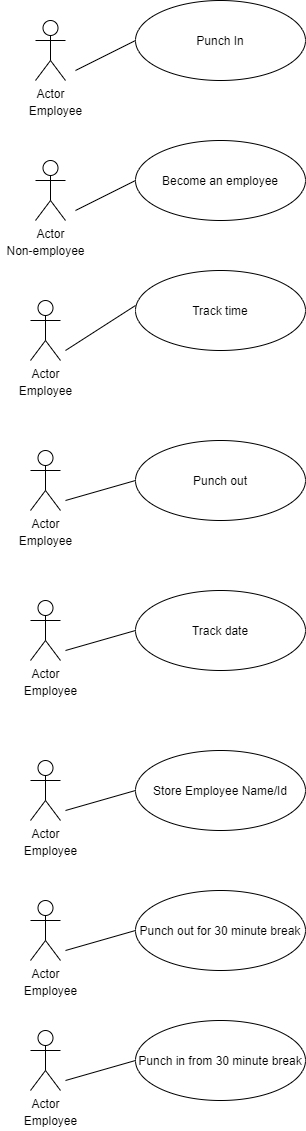

The diagram above was exported from draw.io. Its source (the exported page's mxGraphModel, read from the mxfile embedded in the PNG):
<mxGraphModel dx="868" dy="450" grid="1" gridSize="10" guides="1" tooltips="1" connect="1" arrows="1" fold="1" page="1" pageScale="1" pageWidth="850" pageHeight="1100" math="0" shadow="0">
  <root>
    <mxCell id="0" />
    <mxCell id="1" parent="0" />
    <mxCell id="jfPYH1TMYMiqqHDWli_H-1" value="Actor" style="shape=umlActor;verticalLabelPosition=bottom;verticalAlign=top;html=1;outlineConnect=0;" parent="1" vertex="1">
      <mxGeometry x="60" y="40" width="30" height="60" as="geometry" />
    </mxCell>
    <mxCell id="jfPYH1TMYMiqqHDWli_H-2" value="Punch In" style="ellipse;whiteSpace=wrap;html=1;" parent="1" vertex="1">
      <mxGeometry x="160" y="20" width="170" height="80" as="geometry" />
    </mxCell>
    <mxCell id="jfPYH1TMYMiqqHDWli_H-3" value="" style="endArrow=none;html=1;" parent="1" edge="1">
      <mxGeometry width="50" height="50" relative="1" as="geometry">
        <mxPoint x="100" y="90" as="sourcePoint" />
        <mxPoint x="160" y="60" as="targetPoint" />
      </mxGeometry>
    </mxCell>
    <mxCell id="jfPYH1TMYMiqqHDWli_H-4" value="Employee" style="text;html=1;align=center;verticalAlign=middle;resizable=0;points=[];autosize=1;" parent="1" vertex="1">
      <mxGeometry x="45" y="120" width="70" height="20" as="geometry" />
    </mxCell>
    <mxCell id="jfPYH1TMYMiqqHDWli_H-5" value="Actor" style="shape=umlActor;verticalLabelPosition=bottom;verticalAlign=top;html=1;outlineConnect=0;" parent="1" vertex="1">
      <mxGeometry x="60" y="180" width="30" height="60" as="geometry" />
    </mxCell>
    <mxCell id="jfPYH1TMYMiqqHDWli_H-8" value="Non-employee" style="text;html=1;align=center;verticalAlign=middle;resizable=0;points=[];autosize=1;" parent="1" vertex="1">
      <mxGeometry x="25" y="260" width="90" height="20" as="geometry" />
    </mxCell>
    <mxCell id="jfPYH1TMYMiqqHDWli_H-9" value="Become an employee" style="ellipse;whiteSpace=wrap;html=1;" parent="1" vertex="1">
      <mxGeometry x="160" y="160" width="170" height="80" as="geometry" />
    </mxCell>
    <mxCell id="jfPYH1TMYMiqqHDWli_H-10" value="" style="endArrow=none;html=1;entryX=0;entryY=0.5;entryDx=0;entryDy=0;" parent="1" target="jfPYH1TMYMiqqHDWli_H-9" edge="1">
      <mxGeometry width="50" height="50" relative="1" as="geometry">
        <mxPoint x="100" y="230" as="sourcePoint" />
        <mxPoint x="150" y="200" as="targetPoint" />
        <Array as="points" />
      </mxGeometry>
    </mxCell>
    <mxCell id="jfPYH1TMYMiqqHDWli_H-12" value="Actor" style="shape=umlActor;verticalLabelPosition=bottom;verticalAlign=top;html=1;outlineConnect=0;" parent="1" vertex="1">
      <mxGeometry x="55" y="320" width="30" height="60" as="geometry" />
    </mxCell>
    <mxCell id="jfPYH1TMYMiqqHDWli_H-13" value="Employee" style="text;html=1;align=center;verticalAlign=middle;resizable=0;points=[];autosize=1;" parent="1" vertex="1">
      <mxGeometry x="35" y="400" width="70" height="20" as="geometry" />
    </mxCell>
    <mxCell id="jfPYH1TMYMiqqHDWli_H-14" value="Track time" style="ellipse;whiteSpace=wrap;html=1;" parent="1" vertex="1">
      <mxGeometry x="160" y="290" width="170" height="80" as="geometry" />
    </mxCell>
    <mxCell id="jfPYH1TMYMiqqHDWli_H-15" value="" style="endArrow=none;html=1;" parent="1" edge="1">
      <mxGeometry width="50" height="50" relative="1" as="geometry">
        <mxPoint x="90" y="370" as="sourcePoint" />
        <mxPoint x="160" y="325" as="targetPoint" />
      </mxGeometry>
    </mxCell>
    <mxCell id="jfPYH1TMYMiqqHDWli_H-16" value="Actor" style="shape=umlActor;verticalLabelPosition=bottom;verticalAlign=top;html=1;outlineConnect=0;" parent="1" vertex="1">
      <mxGeometry x="55" y="470" width="30" height="60" as="geometry" />
    </mxCell>
    <mxCell id="jfPYH1TMYMiqqHDWli_H-17" value="Employee" style="text;html=1;align=center;verticalAlign=middle;resizable=0;points=[];autosize=1;" parent="1" vertex="1">
      <mxGeometry x="35" y="550" width="70" height="20" as="geometry" />
    </mxCell>
    <mxCell id="jfPYH1TMYMiqqHDWli_H-18" value="Punch out" style="ellipse;whiteSpace=wrap;html=1;" parent="1" vertex="1">
      <mxGeometry x="160" y="460" width="170" height="80" as="geometry" />
    </mxCell>
    <mxCell id="jfPYH1TMYMiqqHDWli_H-20" value="" style="endArrow=none;html=1;" parent="1" edge="1">
      <mxGeometry width="50" height="50" relative="1" as="geometry">
        <mxPoint x="90" y="520" as="sourcePoint" />
        <mxPoint x="160" y="500" as="targetPoint" />
      </mxGeometry>
    </mxCell>
    <mxCell id="jfPYH1TMYMiqqHDWli_H-21" value="Actor" style="shape=umlActor;verticalLabelPosition=bottom;verticalAlign=top;html=1;outlineConnect=0;" parent="1" vertex="1">
      <mxGeometry x="55" y="620" width="30" height="60" as="geometry" />
    </mxCell>
    <mxCell id="jfPYH1TMYMiqqHDWli_H-22" value="Track date" style="ellipse;whiteSpace=wrap;html=1;" parent="1" vertex="1">
      <mxGeometry x="160" y="610" width="170" height="80" as="geometry" />
    </mxCell>
    <mxCell id="jfPYH1TMYMiqqHDWli_H-23" value="" style="endArrow=none;html=1;" parent="1" edge="1">
      <mxGeometry width="50" height="50" relative="1" as="geometry">
        <mxPoint x="90" y="670" as="sourcePoint" />
        <mxPoint x="160" y="650" as="targetPoint" />
      </mxGeometry>
    </mxCell>
    <mxCell id="jfPYH1TMYMiqqHDWli_H-24" value="Employee" style="text;html=1;align=center;verticalAlign=middle;resizable=0;points=[];autosize=1;" parent="1" vertex="1">
      <mxGeometry x="40" y="700" width="70" height="20" as="geometry" />
    </mxCell>
    <mxCell id="jfPYH1TMYMiqqHDWli_H-25" value="Actor" style="shape=umlActor;verticalLabelPosition=bottom;verticalAlign=top;html=1;outlineConnect=0;" parent="1" vertex="1">
      <mxGeometry x="55" y="780" width="30" height="60" as="geometry" />
    </mxCell>
    <mxCell id="jfPYH1TMYMiqqHDWli_H-26" value="Store Employee Name/Id" style="ellipse;whiteSpace=wrap;html=1;" parent="1" vertex="1">
      <mxGeometry x="160" y="770" width="170" height="80" as="geometry" />
    </mxCell>
    <mxCell id="jfPYH1TMYMiqqHDWli_H-27" value="" style="endArrow=none;html=1;" parent="1" edge="1">
      <mxGeometry width="50" height="50" relative="1" as="geometry">
        <mxPoint x="90" y="830" as="sourcePoint" />
        <mxPoint x="160" y="810" as="targetPoint" />
      </mxGeometry>
    </mxCell>
    <mxCell id="jfPYH1TMYMiqqHDWli_H-28" value="Employee" style="text;html=1;align=center;verticalAlign=middle;resizable=0;points=[];autosize=1;" parent="1" vertex="1">
      <mxGeometry x="40" y="860" width="70" height="20" as="geometry" />
    </mxCell>
    <mxCell id="jfPYH1TMYMiqqHDWli_H-29" value="Actor" style="shape=umlActor;verticalLabelPosition=bottom;verticalAlign=top;html=1;outlineConnect=0;" parent="1" vertex="1">
      <mxGeometry x="55" y="920" width="30" height="60" as="geometry" />
    </mxCell>
    <mxCell id="jfPYH1TMYMiqqHDWli_H-30" value="Punch out for 30 minute break" style="ellipse;whiteSpace=wrap;html=1;" parent="1" vertex="1">
      <mxGeometry x="160" y="910" width="170" height="80" as="geometry" />
    </mxCell>
    <mxCell id="jfPYH1TMYMiqqHDWli_H-31" value="" style="endArrow=none;html=1;" parent="1" edge="1">
      <mxGeometry width="50" height="50" relative="1" as="geometry">
        <mxPoint x="90" y="970" as="sourcePoint" />
        <mxPoint x="160" y="950" as="targetPoint" />
      </mxGeometry>
    </mxCell>
    <mxCell id="jfPYH1TMYMiqqHDWli_H-32" value="Employee" style="text;html=1;align=center;verticalAlign=middle;resizable=0;points=[];autosize=1;" parent="1" vertex="1">
      <mxGeometry x="40" y="1000" width="70" height="20" as="geometry" />
    </mxCell>
    <mxCell id="jfPYH1TMYMiqqHDWli_H-33" value="Actor" style="shape=umlActor;verticalLabelPosition=bottom;verticalAlign=top;html=1;outlineConnect=0;" parent="1" vertex="1">
      <mxGeometry x="55" y="1050" width="30" height="60" as="geometry" />
    </mxCell>
    <mxCell id="jfPYH1TMYMiqqHDWli_H-34" value="Punch in from 30 minute break" style="ellipse;whiteSpace=wrap;html=1;" parent="1" vertex="1">
      <mxGeometry x="160" y="1040" width="170" height="80" as="geometry" />
    </mxCell>
    <mxCell id="jfPYH1TMYMiqqHDWli_H-35" value="" style="endArrow=none;html=1;" parent="1" edge="1">
      <mxGeometry width="50" height="50" relative="1" as="geometry">
        <mxPoint x="90" y="1100" as="sourcePoint" />
        <mxPoint x="160" y="1080" as="targetPoint" />
      </mxGeometry>
    </mxCell>
    <mxCell id="kX68DrilMoKWyBlBocLV-1" value="Employee" style="text;html=1;align=center;verticalAlign=middle;resizable=0;points=[];autosize=1;" vertex="1" parent="1">
      <mxGeometry x="40" y="1130" width="70" height="20" as="geometry" />
    </mxCell>
  </root>
</mxGraphModel>